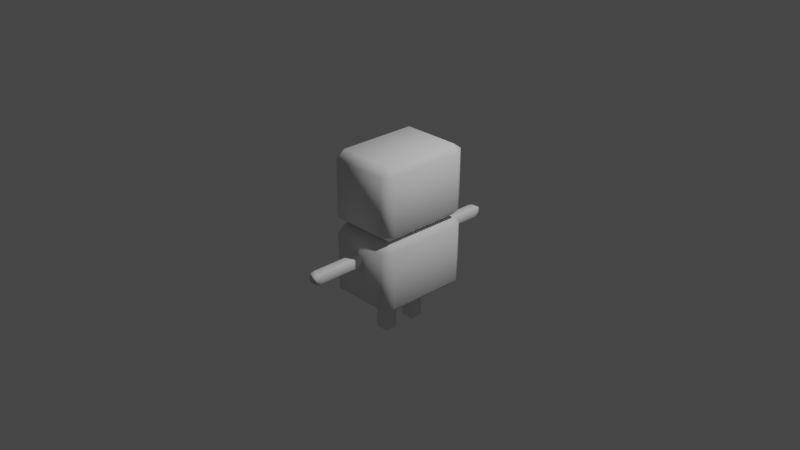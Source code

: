 # Source: solarboywithoutbones.blend  (saved by Blender 3.4.6; exported with 4.5.12 LTS)
import bpy
from mathutils import Matrix  # noqa: F401  (used for matrix-valued properties, if any)

bpy.ops.wm.read_factory_settings(use_empty=True)
scene = bpy.context.scene
scene.name = 'Scene'

# ---- collections
col_collection = bpy.data.collections.new('Collection'); scene.collection.children.link(col_collection)

# ---- world
world_world = bpy.data.worlds.new('World'); scene.world = world_world
world_world.use_nodes = True; world_world.node_tree.nodes.clear()
_N = world_world.node_tree.nodes; _L = world_world.node_tree.links
n0 = _N.new('ShaderNodeOutputWorld'); n0.name = 'World Output'; n0.location = (300, 300)
n1 = _N.new('ShaderNodeBackground'); n1.name = 'Background'; n1.location = (10, 300)
n1.inputs[0].default_value = (0.05088, 0.05088, 0.05088, 1.0)
_L.new(n1.outputs[0], n0.inputs[0])
n0.is_active_output = True
world_world.color = (0.05088, 0.05088, 0.05088)
world_world.use_sun_shadow = False
world_world.sun_shadow_jitter_overblur = 0.0

# ---- cameras
cam_camera = bpy.data.cameras.new('Camera')
cam_camera.clip_end = 100.0
cam_camera.ortho_scale = 7.314

# ---- lights
light_light = bpy.data.lights.new('Light', 'POINT')
light_light.transmission_factor = 0.0
light_light.energy = 1000.0
light_light.shadow_soft_size = 0.1
light_light.shadow_maximum_resolution = 0.006
light_light.use_absolute_resolution = True

# ---- meshes
me_cube_001 = bpy.data.meshes.new('Cube.001')
me_cube_001.from_pydata([(-0.3147, -0.3147, 0.006625), (-0.3147, -0.3922, 0.0841), (-0.3922, -0.3147, 0.0841), (-0.3147, -0.3922, 0.7135), (-0.3147, -0.3147, 0.791), (-0.3922, -0.3147, 0.7135), (-0.3147, 0.3147, 0.006625), (-0.3922, 0.3147, 0.0841), (-0.3147, 0.3922, 0.0841), (-0.3147, 0.3147, 0.791), (-0.3147, 0.3922, 0.7135), (-0.3922, 0.3147, 0.7135), (0.3147, -0.3147, 0.006625), (0.3922, -0.3147, 0.0841), (0.3147, -0.3922, 0.0841), (0.3147, -0.3147, 0.791), (0.3147, -0.3922, 0.7135), (0.3922, -0.3147, 0.7135), (0.3147, 0.3147, 0.006625), (0.3147, 0.3922, 0.0841), (0.3922, 0.3147, 0.0841), (0.3147, 0.3147, 0.791), (0.3922, 0.3147, 0.7135), (0.3147, 0.3922, 0.7135)], [], [(14, 16, 3, 1), (20, 22, 17, 13), (21, 9, 4, 15), (2, 5, 11, 7), (8, 10, 23, 19), (0, 1, 2), (3, 4, 5), (6, 7, 8), (9, 10, 11), (12, 13, 14), (15, 16, 17), (18, 19, 20), (21, 22, 23), (6, 0, 2, 7), (1, 3, 5, 2), (4, 9, 11, 5), (10, 8, 7, 11), (18, 6, 8, 19), (9, 21, 23, 10), (22, 20, 19, 23), (12, 18, 20, 13), (21, 15, 17, 22), (16, 14, 13, 17), (0, 12, 14, 1), (15, 4, 3, 16), (6, 18, 12, 0)])
me_cube_001.polygons.foreach_set('use_smooth', [True] * 26)
_uv = me_cube_001.uv_layers.new(name='UVMap')
_uv.uv.foreach_set('vector', [0.3997, 0.7747, 0.6003, 0.7747, 0.6003, 0.9753, 0.3997, 0.9753, 0.3997, 0.5247, 0.6003, 0.5247, 0.6003, 0.7253, 0.3997, 0.7253, 0.6497, 0.5247, 0.8503, 0.5247, 0.8503, 0.7253, 0.6497, 0.7253, 0.3997, 0.02469, 0.6003, 0.02469, 0.6003, 0.2253, 0.3997, 0.2253, 0.3997, 0.2747, 0.6003, 0.2747, 0.6003, 0.4753, 0.3997, 0.4753, 0.1497, 0.7253, 0.1497, 0.75, 0.125, 0.7253, 0.6003, 0.0, 0.625, 0.02469, 0.6003, 0.02469, 0.1497, 0.5247, 0.125, 0.5247, 0.1497, 0.5, 0.625, 0.2253, 0.6003, 0.25, 0.6003, 0.2253, 0.3503, 0.7253, 0.375, 0.7253, 0.3503, 0.75, 0.625, 0.7747, 0.6003, 0.7747, 0.6003, 0.75, 0.3503, 0.5247, 0.3503, 0.5, 0.375, 0.5247, 0.625, 0.4753, 0.6003, 0.5, 0.6003, 0.4753, 0.1497, 0.5247, 0.1497, 0.7253, 0.125, 0.7253, 0.125, 0.5247, 0.3997, 0.0, 0.6003, 0.0, 0.6003, 0.02469, 0.3997, 0.02469, 0.625, 0.02469, 0.625, 0.2253, 0.6003, 0.2253, 0.6003, 0.02469, 0.6003, 0.2747, 0.3997, 0.2747, 0.3997, 0.2253, 0.6003, 0.2253, 0.3503, 0.5247, 0.1497, 0.5247, 0.1497, 0.5, 0.3503, 0.5, 0.625, 0.2747, 0.625, 0.4753, 0.6003, 0.4753, 0.6003, 0.2747, 0.6003, 0.5247, 0.3997, 0.5247, 0.3997, 0.4753, 0.6003, 0.4753, 0.3503, 0.7253, 0.3503, 0.5247, 0.3997, 0.5247, 0.3997, 0.7253, 0.6497, 0.5247, 0.6497, 0.7253, 0.6003, 0.7253, 0.6003, 0.5247, 0.6003, 0.7747, 0.3997, 0.7747, 0.3997, 0.7253, 0.6003, 0.7253, 0.1497, 0.7253, 0.3503, 0.7253, 0.3503, 0.75, 0.1497, 0.75, 0.625, 0.7747, 0.625, 0.9753, 0.6003, 0.9753, 0.6003, 0.7747, 0.1497, 0.5247, 0.3503, 0.5247, 0.3503, 0.7253, 0.1497, 0.7253])
me_cube_001.update()
me_cube_002 = bpy.data.meshes.new('Cube.002')
me_cube_002.from_pydata([(-0.3147, -0.3147, 0.006625), (-0.3147, -0.3922, 0.0841), (-0.3922, -0.3147, 0.0841), (-0.3147, -0.3922, 0.7135), (-0.3147, -0.3147, 0.791), (-0.3922, -0.3147, 0.7135), (-0.3147, 0.3147, 0.006625), (-0.3922, 0.3147, 0.0841), (-0.3147, 0.3922, 0.0841), (-0.3147, 0.3147, 0.791), (-0.3147, 0.3922, 0.7135), (-0.3922, 0.3147, 0.7135), (0.3147, -0.3147, 0.006625), (0.3922, -0.3147, 0.0841), (0.3147, -0.3922, 0.0841), (0.3147, -0.3147, 0.791), (0.3147, -0.3922, 0.7135), (0.3922, -0.3147, 0.7135), (0.3147, 0.3147, 0.006625), (0.3147, 0.3922, 0.0841), (0.3922, 0.3147, 0.0841), (0.3147, 0.3147, 0.791), (0.3922, 0.3147, 0.7135), (0.3147, 0.3922, 0.7135)], [], [(14, 16, 3, 1), (20, 22, 17, 13), (21, 9, 4, 15), (2, 5, 11, 7), (8, 10, 23, 19), (0, 1, 2), (3, 4, 5), (6, 7, 8), (9, 10, 11), (12, 13, 14), (15, 16, 17), (18, 19, 20), (21, 22, 23), (6, 0, 2, 7), (1, 3, 5, 2), (4, 9, 11, 5), (10, 8, 7, 11), (18, 6, 8, 19), (9, 21, 23, 10), (22, 20, 19, 23), (12, 18, 20, 13), (21, 15, 17, 22), (16, 14, 13, 17), (0, 12, 14, 1), (15, 4, 3, 16), (6, 18, 12, 0)])
me_cube_002.polygons.foreach_set('use_smooth', [True] * 26)
_uv = me_cube_002.uv_layers.new(name='UVMap')
_uv.uv.foreach_set('vector', [0.3997, 0.7747, 0.6003, 0.7747, 0.6003, 0.9753, 0.3997, 0.9753, 0.3997, 0.5247, 0.6003, 0.5247, 0.6003, 0.7253, 0.3997, 0.7253, 0.6497, 0.5247, 0.8503, 0.5247, 0.8503, 0.7253, 0.6497, 0.7253, 0.3997, 0.02469, 0.6003, 0.02469, 0.6003, 0.2253, 0.3997, 0.2253, 0.3997, 0.2747, 0.6003, 0.2747, 0.6003, 0.4753, 0.3997, 0.4753, 0.1497, 0.7253, 0.1497, 0.75, 0.125, 0.7253, 0.6003, 0.0, 0.625, 0.02469, 0.6003, 0.02469, 0.1497, 0.5247, 0.125, 0.5247, 0.1497, 0.5, 0.625, 0.2253, 0.6003, 0.25, 0.6003, 0.2253, 0.3503, 0.7253, 0.375, 0.7253, 0.3503, 0.75, 0.625, 0.7747, 0.6003, 0.7747, 0.6003, 0.75, 0.3503, 0.5247, 0.3503, 0.5, 0.375, 0.5247, 0.625, 0.4753, 0.6003, 0.5, 0.6003, 0.4753, 0.1497, 0.5247, 0.1497, 0.7253, 0.125, 0.7253, 0.125, 0.5247, 0.3997, 0.0, 0.6003, 0.0, 0.6003, 0.02469, 0.3997, 0.02469, 0.625, 0.02469, 0.625, 0.2253, 0.6003, 0.2253, 0.6003, 0.02469, 0.6003, 0.2747, 0.3997, 0.2747, 0.3997, 0.2253, 0.6003, 0.2253, 0.3503, 0.5247, 0.1497, 0.5247, 0.1497, 0.5, 0.3503, 0.5, 0.625, 0.2747, 0.625, 0.4753, 0.6003, 0.4753, 0.6003, 0.2747, 0.6003, 0.5247, 0.3997, 0.5247, 0.3997, 0.4753, 0.6003, 0.4753, 0.3503, 0.7253, 0.3503, 0.5247, 0.3997, 0.5247, 0.3997, 0.7253, 0.6497, 0.5247, 0.6497, 0.7253, 0.6003, 0.7253, 0.6003, 0.5247, 0.6003, 0.7747, 0.3997, 0.7747, 0.3997, 0.7253, 0.6003, 0.7253, 0.1497, 0.7253, 0.3503, 0.7253, 0.3503, 0.75, 0.1497, 0.75, 0.625, 0.7747, 0.625, 0.9753, 0.6003, 0.9753, 0.6003, 0.7747, 0.1497, 0.5247, 0.3503, 0.5247, 0.3503, 0.7253, 0.1497, 0.7253])
me_cube_002.update()
me_cube_003 = bpy.data.meshes.new('Cube.003')
me_cube_003.from_pydata([(-0.3147, -0.3147, 0.006625), (-0.3147, -0.3922, 0.0841), (-0.3922, -0.3147, 0.0841), (-0.3147, -0.3922, 0.7135), (-0.3147, -0.3147, 0.791), (-0.3922, -0.3147, 0.7135), (-0.3147, 0.3147, 0.006625), (-0.3922, 0.3147, 0.0841), (-0.3147, 0.3922, 0.0841), (-0.3147, 0.3147, 0.791), (-0.3147, 0.3922, 0.7135), (-0.3922, 0.3147, 0.7135), (0.3147, -0.3147, 0.006625), (0.3922, -0.3147, 0.0841), (0.3147, -0.3922, 0.0841), (0.3147, -0.3147, 0.791), (0.3147, -0.3922, 0.7135), (0.3922, -0.3147, 0.7135), (0.3147, 0.3147, 0.006625), (0.3147, 0.3922, 0.0841), (0.3922, 0.3147, 0.0841), (0.3147, 0.3147, 0.791), (0.3922, 0.3147, 0.7135), (0.3147, 0.3922, 0.7135)], [], [(14, 16, 3, 1), (20, 22, 17, 13), (21, 9, 4, 15), (2, 5, 11, 7), (8, 10, 23, 19), (0, 1, 2), (3, 4, 5), (6, 7, 8), (9, 10, 11), (12, 13, 14), (15, 16, 17), (18, 19, 20), (21, 22, 23), (6, 0, 2, 7), (1, 3, 5, 2), (4, 9, 11, 5), (10, 8, 7, 11), (18, 6, 8, 19), (9, 21, 23, 10), (22, 20, 19, 23), (12, 18, 20, 13), (21, 15, 17, 22), (16, 14, 13, 17), (0, 12, 14, 1), (15, 4, 3, 16), (6, 18, 12, 0)])
me_cube_003.polygons.foreach_set('use_smooth', [True] * 26)
_uv = me_cube_003.uv_layers.new(name='UVMap')
_uv.uv.foreach_set('vector', [0.3997, 0.7747, 0.6003, 0.7747, 0.6003, 0.9753, 0.3997, 0.9753, 0.3997, 0.5247, 0.6003, 0.5247, 0.6003, 0.7253, 0.3997, 0.7253, 0.6497, 0.5247, 0.8503, 0.5247, 0.8503, 0.7253, 0.6497, 0.7253, 0.3997, 0.02469, 0.6003, 0.02469, 0.6003, 0.2253, 0.3997, 0.2253, 0.3997, 0.2747, 0.6003, 0.2747, 0.6003, 0.4753, 0.3997, 0.4753, 0.1497, 0.7253, 0.1497, 0.75, 0.125, 0.7253, 0.6003, 0.0, 0.625, 0.02469, 0.6003, 0.02469, 0.1497, 0.5247, 0.125, 0.5247, 0.1497, 0.5, 0.625, 0.2253, 0.6003, 0.25, 0.6003, 0.2253, 0.3503, 0.7253, 0.375, 0.7253, 0.3503, 0.75, 0.625, 0.7747, 0.6003, 0.7747, 0.6003, 0.75, 0.3503, 0.5247, 0.3503, 0.5, 0.375, 0.5247, 0.625, 0.4753, 0.6003, 0.5, 0.6003, 0.4753, 0.1497, 0.5247, 0.1497, 0.7253, 0.125, 0.7253, 0.125, 0.5247, 0.3997, 0.0, 0.6003, 0.0, 0.6003, 0.02469, 0.3997, 0.02469, 0.625, 0.02469, 0.625, 0.2253, 0.6003, 0.2253, 0.6003, 0.02469, 0.6003, 0.2747, 0.3997, 0.2747, 0.3997, 0.2253, 0.6003, 0.2253, 0.3503, 0.5247, 0.1497, 0.5247, 0.1497, 0.5, 0.3503, 0.5, 0.625, 0.2747, 0.625, 0.4753, 0.6003, 0.4753, 0.6003, 0.2747, 0.6003, 0.5247, 0.3997, 0.5247, 0.3997, 0.4753, 0.6003, 0.4753, 0.3503, 0.7253, 0.3503, 0.5247, 0.3997, 0.5247, 0.3997, 0.7253, 0.6497, 0.5247, 0.6497, 0.7253, 0.6003, 0.7253, 0.6003, 0.5247, 0.6003, 0.7747, 0.3997, 0.7747, 0.3997, 0.7253, 0.6003, 0.7253, 0.1497, 0.7253, 0.3503, 0.7253, 0.3503, 0.75, 0.1497, 0.75, 0.625, 0.7747, 0.625, 0.9753, 0.6003, 0.9753, 0.6003, 0.7747, 0.1497, 0.5247, 0.3503, 0.5247, 0.3503, 0.7253, 0.1497, 0.7253])
me_cube_003.update()
me_cube_004 = bpy.data.meshes.new('Cube.004')
me_cube_004.from_pydata([(-0.3147, -0.3147, 0.006625), (-0.3147, -0.3922, 0.0841), (-0.3922, -0.3147, 0.0841), (-0.3147, -0.3922, 0.7135), (-0.3147, -0.3147, 0.791), (-0.3922, -0.3147, 0.7135), (-0.3147, 0.3147, 0.006625), (-0.3922, 0.3147, 0.0841), (-0.3147, 0.3922, 0.0841), (-0.3147, 0.3147, 0.791), (-0.3147, 0.3922, 0.7135), (-0.3922, 0.3147, 0.7135), (0.3147, -0.3147, 0.006625), (0.3922, -0.3147, 0.0841), (0.3147, -0.3922, 0.0841), (0.3147, -0.3147, 0.791), (0.3147, -0.3922, 0.7135), (0.3922, -0.3147, 0.7135), (0.3147, 0.3147, 0.006625), (0.3147, 0.3922, 0.0841), (0.3922, 0.3147, 0.0841), (0.3147, 0.3147, 0.791), (0.3922, 0.3147, 0.7135), (0.3147, 0.3922, 0.7135)], [], [(14, 16, 3, 1), (20, 22, 17, 13), (21, 9, 4, 15), (2, 5, 11, 7), (8, 10, 23, 19), (0, 1, 2), (3, 4, 5), (6, 7, 8), (9, 10, 11), (12, 13, 14), (15, 16, 17), (18, 19, 20), (21, 22, 23), (6, 0, 2, 7), (1, 3, 5, 2), (4, 9, 11, 5), (10, 8, 7, 11), (18, 6, 8, 19), (9, 21, 23, 10), (22, 20, 19, 23), (12, 18, 20, 13), (21, 15, 17, 22), (16, 14, 13, 17), (0, 12, 14, 1), (15, 4, 3, 16), (6, 18, 12, 0)])
me_cube_004.polygons.foreach_set('use_smooth', [True] * 26)
_uv = me_cube_004.uv_layers.new(name='UVMap')
_uv.uv.foreach_set('vector', [0.3997, 0.7747, 0.6003, 0.7747, 0.6003, 0.9753, 0.3997, 0.9753, 0.3997, 0.5247, 0.6003, 0.5247, 0.6003, 0.7253, 0.3997, 0.7253, 0.6497, 0.5247, 0.8503, 0.5247, 0.8503, 0.7253, 0.6497, 0.7253, 0.3997, 0.02469, 0.6003, 0.02469, 0.6003, 0.2253, 0.3997, 0.2253, 0.3997, 0.2747, 0.6003, 0.2747, 0.6003, 0.4753, 0.3997, 0.4753, 0.1497, 0.7253, 0.1497, 0.75, 0.125, 0.7253, 0.6003, 0.0, 0.625, 0.02469, 0.6003, 0.02469, 0.1497, 0.5247, 0.125, 0.5247, 0.1497, 0.5, 0.625, 0.2253, 0.6003, 0.25, 0.6003, 0.2253, 0.3503, 0.7253, 0.375, 0.7253, 0.3503, 0.75, 0.625, 0.7747, 0.6003, 0.7747, 0.6003, 0.75, 0.3503, 0.5247, 0.3503, 0.5, 0.375, 0.5247, 0.625, 0.4753, 0.6003, 0.5, 0.6003, 0.4753, 0.1497, 0.5247, 0.1497, 0.7253, 0.125, 0.7253, 0.125, 0.5247, 0.3997, 0.0, 0.6003, 0.0, 0.6003, 0.02469, 0.3997, 0.02469, 0.625, 0.02469, 0.625, 0.2253, 0.6003, 0.2253, 0.6003, 0.02469, 0.6003, 0.2747, 0.3997, 0.2747, 0.3997, 0.2253, 0.6003, 0.2253, 0.3503, 0.5247, 0.1497, 0.5247, 0.1497, 0.5, 0.3503, 0.5, 0.625, 0.2747, 0.625, 0.4753, 0.6003, 0.4753, 0.6003, 0.2747, 0.6003, 0.5247, 0.3997, 0.5247, 0.3997, 0.4753, 0.6003, 0.4753, 0.3503, 0.7253, 0.3503, 0.5247, 0.3997, 0.5247, 0.3997, 0.7253, 0.6497, 0.5247, 0.6497, 0.7253, 0.6003, 0.7253, 0.6003, 0.5247, 0.6003, 0.7747, 0.3997, 0.7747, 0.3997, 0.7253, 0.6003, 0.7253, 0.1497, 0.7253, 0.3503, 0.7253, 0.3503, 0.75, 0.1497, 0.75, 0.625, 0.7747, 0.625, 0.9753, 0.6003, 0.9753, 0.6003, 0.7747, 0.1497, 0.5247, 0.3503, 0.5247, 0.3503, 0.7253, 0.1497, 0.7253])
me_cube_004.update()

# ---- objects
ob_light = bpy.data.objects.new('Light', light_light)
ob_camera = bpy.data.objects.new('Camera', cam_camera)
ob_head = bpy.data.objects.new('Head', me_cube_001)
ob_body = bpy.data.objects.new('Body', me_cube_002)
ob_arml = bpy.data.objects.new('ArmL', me_cube_003)
ob_armr = bpy.data.objects.new('ArmR', me_cube_003)
ob_legr = bpy.data.objects.new('LegR', me_cube_004)
ob_legl = bpy.data.objects.new('LegL', me_cube_004)

# ---- transforms, parenting, visibility, modifiers, constraints
ob_light.location = (4.076, 1.005, 5.904)
ob_light.rotation_euler = (0.6503, 0.05522, 1.866)
ob_light.lock_rotations_4d = False
ob_light.empty_display_type = 'ARROWS'
ob_light.color = (0.0, 0.0, 0.0, 0.0)
ob_light.lineart.crease_threshold = 0.0
ob_camera.location = (7.359, -6.926, 4.958)
ob_camera.rotation_euler = (1.109, 0.0, 0.8149)
ob_camera.lock_rotations_4d = False
ob_camera.empty_display_type = 'ARROWS'
ob_camera.color = (0.0, 0.0, 0.0, 0.0)
ob_camera.display_type = 'WIRE'
ob_camera.lineart.crease_threshold = 0.0
ob_head.location = (0.0, 0.0, 0.003424)
ob_head.scale = (1.0, 1.387, 1.0)
ob_body.location = (0.0, 0.0, -0.8022)
ob_body.scale = (1.0, 1.387, 1.0)
ob_arml.location = (0.0, -0.5378, -0.269)
ob_arml.rotation_euler = (1.571, 2.211e-16, 2.42e-16)
ob_arml.scale = (0.1505, -0.1432, 0.7544)
ob_armr.location = (0.0, 0.538, -0.269)
ob_armr.rotation_euler = (-1.571, -2.22e-16, 2.237e-16)
ob_armr.scale = (0.1505, -0.1432, 0.7544)
ob_legr.location = (0.0, -0.1798, -1.204)
ob_legr.scale = (0.2053, -0.1953, 0.5146)
ob_legl.location = (0.0, 0.1801, -1.204)
ob_legl.scale = (0.2053, -0.1953, 0.5146)

# ---- collection membership
col_collection.objects.link(ob_light)
col_collection.objects.link(ob_camera)
col_collection.objects.link(ob_head)
col_collection.objects.link(ob_body)
col_collection.objects.link(ob_arml)
col_collection.objects.link(ob_armr)
col_collection.objects.link(ob_legr)
col_collection.objects.link(ob_legl)

# ---- scene / render settings (as saved in the file)
scene.camera = ob_camera
scene.frame_start = 1; scene.frame_end = 250; scene.frame_set(1)
scene.render.engine = 'CYCLES'
scene.render.resolution_x = 3840
scene.render.resolution_y = 2160
scene.render.fps = 60
scene.cycles.sampling_pattern = 'TABULATED_SOBOL'
scene.cycles.use_light_tree = False
scene.view_settings.view_transform = 'Filmic'
bpy.context.view_layer.update()
